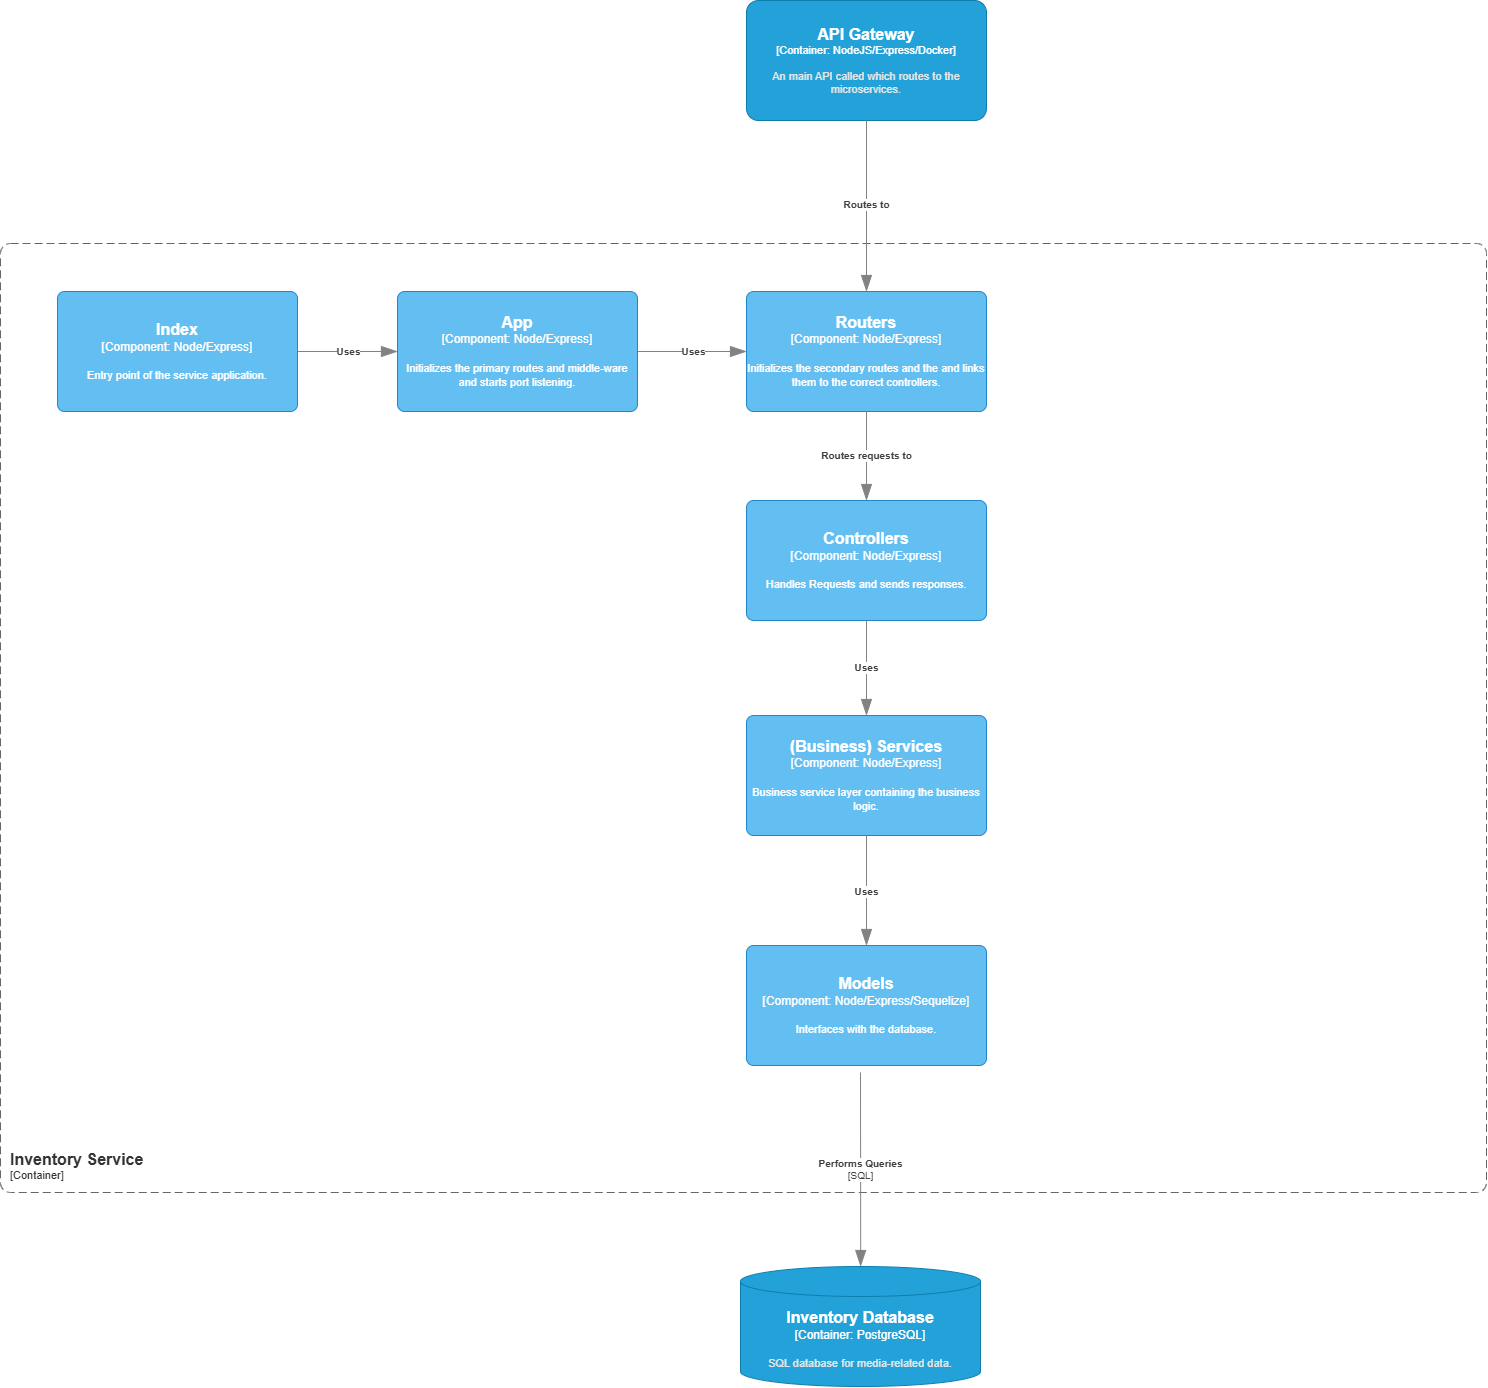

The diagram above was exported from draw.io. Its source (the exported page's mxGraphModel, read from the mxfile embedded in the PNG):
<mxGraphModel dx="2333" dy="-1321" grid="1" gridSize="10" guides="1" tooltips="1" connect="1" arrows="1" fold="1" page="1" pageScale="1" pageWidth="1169" pageHeight="827" math="0" shadow="0">
  <root>
    <mxCell id="0" />
    <mxCell id="1" parent="0" />
    <object placeholders="1" c4Name="Inventory Service" c4Type="ContainerScopeBoundary" c4Application="Container" label="&lt;font style=&quot;font-size: 16px&quot;&gt;&lt;b&gt;&lt;div style=&quot;text-align: left&quot;&gt;%c4Name%&lt;/div&gt;&lt;/b&gt;&lt;/font&gt;&lt;div style=&quot;text-align: left&quot;&gt;[%c4Application%]&lt;/div&gt;" id="lAZEWNqs_whRYhoXY1xG-17">
      <mxCell style="rounded=1;fontSize=11;whiteSpace=wrap;html=1;dashed=1;arcSize=20;fillColor=none;strokeColor=#666666;fontColor=#333333;labelBackgroundColor=none;align=left;verticalAlign=bottom;labelBorderColor=none;spacingTop=0;spacing=10;dashPattern=8 4;metaEdit=1;rotatable=0;perimeter=rectanglePerimeter;noLabel=0;labelPadding=0;allowArrows=0;connectable=0;expand=0;recursiveResize=0;editable=1;pointerEvents=0;absoluteArcSize=1;points=[[0.25,0,0],[0.5,0,0],[0.75,0,0],[1,0.25,0],[1,0.5,0],[1,0.75,0],[0.75,1,0],[0.5,1,0],[0.25,1,0],[0,0.75,0],[0,0.5,0],[0,0.25,0]];" vertex="1" parent="1">
        <mxGeometry x="916" y="2868" width="1486" height="949" as="geometry" />
      </mxCell>
    </object>
    <object placeholders="1" c4Name="Routers" c4Type="Component" c4Technology="Node/Express" c4Description="Initializes the secondary routes and the and links them to the correct controllers." label="&lt;font style=&quot;font-size: 16px&quot;&gt;&lt;b&gt;%c4Name%&lt;/b&gt;&lt;/font&gt;&lt;div&gt;[%c4Type%: %c4Technology%]&lt;/div&gt;&lt;br&gt;&lt;div&gt;&lt;font style=&quot;font-size: 11px&quot;&gt;%c4Description%&lt;/font&gt;&lt;/div&gt;" id="lAZEWNqs_whRYhoXY1xG-18">
      <mxCell style="rounded=1;whiteSpace=wrap;html=1;labelBackgroundColor=none;fillColor=#63BEF2;fontColor=#ffffff;align=center;arcSize=6;strokeColor=#2086C9;metaEdit=1;resizable=0;points=[[0.25,0,0],[0.5,0,0],[0.75,0,0],[1,0.25,0],[1,0.5,0],[1,0.75,0],[0.75,1,0],[0.5,1,0],[0.25,1,0],[0,0.75,0],[0,0.5,0],[0,0.25,0]];" vertex="1" parent="1">
        <mxGeometry x="1662" y="2916" width="240" height="120" as="geometry" />
      </mxCell>
    </object>
    <object placeholders="1" c4Name="Controllers" c4Type="Component" c4Technology="Node/Express" c4Description="Handles Requests and sends responses." label="&lt;font style=&quot;font-size: 16px&quot;&gt;&lt;b&gt;%c4Name%&lt;/b&gt;&lt;/font&gt;&lt;div&gt;[%c4Type%: %c4Technology%]&lt;/div&gt;&lt;br&gt;&lt;div&gt;&lt;font style=&quot;font-size: 11px&quot;&gt;%c4Description%&lt;/font&gt;&lt;/div&gt;" id="lAZEWNqs_whRYhoXY1xG-19">
      <mxCell style="rounded=1;whiteSpace=wrap;html=1;labelBackgroundColor=none;fillColor=#63BEF2;fontColor=#ffffff;align=center;arcSize=6;strokeColor=#2086C9;metaEdit=1;resizable=0;points=[[0.25,0,0],[0.5,0,0],[0.75,0,0],[1,0.25,0],[1,0.5,0],[1,0.75,0],[0.75,1,0],[0.5,1,0],[0.25,1,0],[0,0.75,0],[0,0.5,0],[0,0.25,0]];" vertex="1" parent="1">
        <mxGeometry x="1662" y="3125" width="240" height="120" as="geometry" />
      </mxCell>
    </object>
    <object placeholders="1" c4Name="(Business) Services" c4Type="Component" c4Technology="Node/Express" c4Description="Business service layer containing the business logic." label="&lt;font style=&quot;font-size: 16px&quot;&gt;&lt;b&gt;%c4Name%&lt;/b&gt;&lt;/font&gt;&lt;div&gt;[%c4Type%: %c4Technology%]&lt;/div&gt;&lt;br&gt;&lt;div&gt;&lt;font style=&quot;font-size: 11px&quot;&gt;%c4Description%&lt;/font&gt;&lt;/div&gt;" id="lAZEWNqs_whRYhoXY1xG-20">
      <mxCell style="rounded=1;whiteSpace=wrap;html=1;labelBackgroundColor=none;fillColor=#63BEF2;fontColor=#ffffff;align=center;arcSize=6;strokeColor=#2086C9;metaEdit=1;resizable=0;points=[[0.25,0,0],[0.5,0,0],[0.75,0,0],[1,0.25,0],[1,0.5,0],[1,0.75,0],[0.75,1,0],[0.5,1,0],[0.25,1,0],[0,0.75,0],[0,0.5,0],[0,0.25,0]];" vertex="1" parent="1">
        <mxGeometry x="1662" y="3340" width="240" height="120" as="geometry" />
      </mxCell>
    </object>
    <object placeholders="1" c4Name="Models" c4Type="Component" c4Technology="Node/Express/Sequelize" c4Description="Interfaces with the database." label="&lt;font style=&quot;font-size: 16px&quot;&gt;&lt;b&gt;%c4Name%&lt;/b&gt;&lt;/font&gt;&lt;div&gt;[%c4Type%: %c4Technology%]&lt;/div&gt;&lt;br&gt;&lt;div&gt;&lt;font style=&quot;font-size: 11px&quot;&gt;%c4Description%&lt;/font&gt;&lt;/div&gt;" id="lAZEWNqs_whRYhoXY1xG-21">
      <mxCell style="rounded=1;whiteSpace=wrap;html=1;labelBackgroundColor=none;fillColor=#63BEF2;fontColor=#ffffff;align=center;arcSize=6;strokeColor=#2086C9;metaEdit=1;resizable=0;points=[[0.25,0,0],[0.5,0,0],[0.75,0,0],[1,0.25,0],[1,0.5,0],[1,0.75,0],[0.75,1,0],[0.5,1,0],[0.25,1,0],[0,0.75,0],[0,0.5,0],[0,0.25,0]];" vertex="1" parent="1">
        <mxGeometry x="1662" y="3570" width="240" height="120" as="geometry" />
      </mxCell>
    </object>
    <object placeholders="1" c4Name="Inventory Database" c4Type="Container" c4Technology="PostgreSQL" c4Description="SQL database for media-related data." label="&lt;font style=&quot;font-size: 16px&quot;&gt;&lt;b&gt;%c4Name%&lt;/b&gt;&lt;/font&gt;&lt;div&gt;[%c4Type%:&amp;nbsp;%c4Technology%]&lt;/div&gt;&lt;br&gt;&lt;div&gt;&lt;font style=&quot;font-size: 11px&quot;&gt;&lt;font color=&quot;#E6E6E6&quot;&gt;%c4Description%&lt;/font&gt;&lt;/div&gt;" id="lAZEWNqs_whRYhoXY1xG-22">
      <mxCell style="shape=cylinder3;size=15;whiteSpace=wrap;html=1;boundedLbl=1;rounded=0;labelBackgroundColor=none;fillColor=#23A2D9;fontSize=12;fontColor=#ffffff;align=center;strokeColor=#0E7DAD;metaEdit=1;points=[[0.5,0,0],[1,0.25,0],[1,0.5,0],[1,0.75,0],[0.5,1,0],[0,0.75,0],[0,0.5,0],[0,0.25,0]];resizable=0;" vertex="1" parent="1">
        <mxGeometry x="1656" y="3891" width="240" height="120" as="geometry" />
      </mxCell>
    </object>
    <object placeholders="1" c4Type="Relationship" c4Description="Uses" label="&lt;div style=&quot;text-align: left&quot;&gt;&lt;div style=&quot;text-align: center&quot;&gt;&lt;b&gt;%c4Description%&lt;/b&gt;&lt;/div&gt;" id="lAZEWNqs_whRYhoXY1xG-23">
      <mxCell style="endArrow=blockThin;html=1;fontSize=10;fontColor=#404040;strokeWidth=1;endFill=1;strokeColor=#828282;elbow=vertical;metaEdit=1;endSize=14;startSize=14;jumpStyle=arc;jumpSize=16;rounded=0;edgeStyle=orthogonalEdgeStyle;" edge="1" parent="1" source="lAZEWNqs_whRYhoXY1xG-25" target="lAZEWNqs_whRYhoXY1xG-18">
        <mxGeometry width="240" relative="1" as="geometry">
          <mxPoint x="1653" y="3243" as="sourcePoint" />
          <mxPoint x="1893" y="3243" as="targetPoint" />
        </mxGeometry>
      </mxCell>
    </object>
    <object placeholders="1" c4Name="Index" c4Type="Component" c4Technology="Node/Express" c4Description="Entry point of the service application." label="&lt;font style=&quot;font-size: 16px&quot;&gt;&lt;b&gt;%c4Name%&lt;/b&gt;&lt;/font&gt;&lt;div&gt;[%c4Type%: %c4Technology%]&lt;/div&gt;&lt;br&gt;&lt;div&gt;&lt;font style=&quot;font-size: 11px&quot;&gt;%c4Description%&lt;/font&gt;&lt;/div&gt;" id="lAZEWNqs_whRYhoXY1xG-24">
      <mxCell style="rounded=1;whiteSpace=wrap;html=1;labelBackgroundColor=none;fillColor=#63BEF2;fontColor=#ffffff;align=center;arcSize=6;strokeColor=#2086C9;metaEdit=1;resizable=0;points=[[0.25,0,0],[0.5,0,0],[0.75,0,0],[1,0.25,0],[1,0.5,0],[1,0.75,0],[0.75,1,0],[0.5,1,0],[0.25,1,0],[0,0.75,0],[0,0.5,0],[0,0.25,0]];" vertex="1" parent="1">
        <mxGeometry x="973" y="2916" width="240" height="120" as="geometry" />
      </mxCell>
    </object>
    <object placeholders="1" c4Name="App" c4Type="Component" c4Technology="Node/Express" c4Description="Initializes the primary routes and middle-ware and starts port listening." label="&lt;font style=&quot;font-size: 16px&quot;&gt;&lt;b&gt;%c4Name%&lt;/b&gt;&lt;/font&gt;&lt;div&gt;[%c4Type%: %c4Technology%]&lt;/div&gt;&lt;br&gt;&lt;div&gt;&lt;font style=&quot;font-size: 11px&quot;&gt;%c4Description%&lt;/font&gt;&lt;/div&gt;" id="lAZEWNqs_whRYhoXY1xG-25">
      <mxCell style="rounded=1;whiteSpace=wrap;html=1;labelBackgroundColor=none;fillColor=#63BEF2;fontColor=#ffffff;align=center;arcSize=6;strokeColor=#2086C9;metaEdit=1;resizable=0;points=[[0.25,0,0],[0.5,0,0],[0.75,0,0],[1,0.25,0],[1,0.5,0],[1,0.75,0],[0.75,1,0],[0.5,1,0],[0.25,1,0],[0,0.75,0],[0,0.5,0],[0,0.25,0]];" vertex="1" parent="1">
        <mxGeometry x="1313" y="2916" width="240" height="120" as="geometry" />
      </mxCell>
    </object>
    <object placeholders="1" c4Type="Relationship" c4Description="Uses" label="&lt;div style=&quot;text-align: left&quot;&gt;&lt;div style=&quot;text-align: center&quot;&gt;&lt;b&gt;%c4Description%&lt;/b&gt;&lt;/div&gt;" id="lAZEWNqs_whRYhoXY1xG-26">
      <mxCell style="endArrow=blockThin;html=1;fontSize=10;fontColor=#404040;strokeWidth=1;endFill=1;strokeColor=#828282;elbow=vertical;metaEdit=1;endSize=14;startSize=14;jumpStyle=arc;jumpSize=16;rounded=0;edgeStyle=orthogonalEdgeStyle;" edge="1" parent="1" source="lAZEWNqs_whRYhoXY1xG-24" target="lAZEWNqs_whRYhoXY1xG-25">
        <mxGeometry width="240" relative="1" as="geometry">
          <mxPoint x="1251" y="3075" as="sourcePoint" />
          <mxPoint x="1491" y="3075" as="targetPoint" />
        </mxGeometry>
      </mxCell>
    </object>
    <object placeholders="1" c4Type="Relationship" c4Description="Routes requests to" label="&lt;div style=&quot;text-align: left&quot;&gt;&lt;div style=&quot;text-align: center&quot;&gt;&lt;b&gt;%c4Description%&lt;/b&gt;&lt;/div&gt;" id="lAZEWNqs_whRYhoXY1xG-27">
      <mxCell style="endArrow=blockThin;html=1;fontSize=10;fontColor=#404040;strokeWidth=1;endFill=1;strokeColor=#828282;elbow=vertical;metaEdit=1;endSize=14;startSize=14;jumpStyle=arc;jumpSize=16;rounded=0;edgeStyle=orthogonalEdgeStyle;" edge="1" parent="1" source="lAZEWNqs_whRYhoXY1xG-18" target="lAZEWNqs_whRYhoXY1xG-19">
        <mxGeometry width="240" relative="1" as="geometry">
          <mxPoint x="1590" y="3074" as="sourcePoint" />
          <mxPoint x="1830" y="3074" as="targetPoint" />
        </mxGeometry>
      </mxCell>
    </object>
    <object placeholders="1" c4Type="Relationship" c4Description="Uses" label="&lt;div style=&quot;text-align: left&quot;&gt;&lt;div style=&quot;text-align: center&quot;&gt;&lt;b&gt;%c4Description%&lt;/b&gt;&lt;/div&gt;" id="lAZEWNqs_whRYhoXY1xG-28">
      <mxCell style="endArrow=blockThin;html=1;fontSize=10;fontColor=#404040;strokeWidth=1;endFill=1;strokeColor=#828282;elbow=vertical;metaEdit=1;endSize=14;startSize=14;jumpStyle=arc;jumpSize=16;rounded=0;edgeStyle=orthogonalEdgeStyle;" edge="1" parent="1" source="lAZEWNqs_whRYhoXY1xG-19" target="lAZEWNqs_whRYhoXY1xG-20">
        <mxGeometry width="240" relative="1" as="geometry">
          <mxPoint x="1634" y="3273" as="sourcePoint" />
          <mxPoint x="1874" y="3273" as="targetPoint" />
        </mxGeometry>
      </mxCell>
    </object>
    <object placeholders="1" c4Type="Relationship" c4Description="Uses" label="&lt;div style=&quot;text-align: left&quot;&gt;&lt;div style=&quot;text-align: center&quot;&gt;&lt;b&gt;%c4Description%&lt;/b&gt;&lt;/div&gt;" id="lAZEWNqs_whRYhoXY1xG-29">
      <mxCell style="endArrow=blockThin;html=1;fontSize=10;fontColor=#404040;strokeWidth=1;endFill=1;strokeColor=#828282;elbow=vertical;metaEdit=1;endSize=14;startSize=14;jumpStyle=arc;jumpSize=16;rounded=0;edgeStyle=orthogonalEdgeStyle;" edge="1" parent="1" source="lAZEWNqs_whRYhoXY1xG-20" target="lAZEWNqs_whRYhoXY1xG-21">
        <mxGeometry width="240" relative="1" as="geometry">
          <mxPoint x="1792" y="3272" as="sourcePoint" />
          <mxPoint x="1792" y="3369" as="targetPoint" />
        </mxGeometry>
      </mxCell>
    </object>
    <object placeholders="1" c4Type="Relationship" c4Technology="SQL" c4Description="Performs Queries" label="&lt;div style=&quot;text-align: left&quot;&gt;&lt;div style=&quot;text-align: center&quot;&gt;&lt;b&gt;%c4Description%&lt;/b&gt;&lt;/div&gt;&lt;div style=&quot;text-align: center&quot;&gt;[%c4Technology%]&lt;/div&gt;&lt;/div&gt;" id="lAZEWNqs_whRYhoXY1xG-30">
      <mxCell style="endArrow=blockThin;html=1;fontSize=10;fontColor=#404040;strokeWidth=1;endFill=1;strokeColor=#828282;elbow=vertical;metaEdit=1;endSize=14;startSize=14;jumpStyle=arc;jumpSize=16;rounded=0;edgeStyle=orthogonalEdgeStyle;" edge="1" parent="1" target="lAZEWNqs_whRYhoXY1xG-22">
        <mxGeometry width="240" relative="1" as="geometry">
          <mxPoint x="1776" y="3697" as="sourcePoint" />
          <mxPoint x="1886" y="3830" as="targetPoint" />
        </mxGeometry>
      </mxCell>
    </object>
    <object placeholders="1" c4Name="API Gateway" c4Type="Container" c4Technology="NodeJS/Express/Docker" c4Description="An main API called which routes to the microservices." label="&lt;font style=&quot;font-size: 16px&quot;&gt;&lt;b&gt;%c4Name%&lt;/b&gt;&lt;/font&gt;&lt;div&gt;[%c4Type%: %c4Technology%]&lt;/div&gt;&lt;br&gt;&lt;div&gt;&lt;font style=&quot;font-size: 11px&quot;&gt;&lt;font color=&quot;#E6E6E6&quot;&gt;%c4Description%&lt;/font&gt;&lt;/div&gt;" id="lAZEWNqs_whRYhoXY1xG-31">
      <mxCell style="rounded=1;whiteSpace=wrap;html=1;fontSize=11;labelBackgroundColor=none;fillColor=#23A2D9;fontColor=#ffffff;align=center;arcSize=10;strokeColor=#0E7DAD;metaEdit=1;resizable=0;points=[[0.25,0,0],[0.5,0,0],[0.75,0,0],[1,0.25,0],[1,0.5,0],[1,0.75,0],[0.75,1,0],[0.5,1,0],[0.25,1,0],[0,0.75,0],[0,0.5,0],[0,0.25,0]];" vertex="1" parent="1">
        <mxGeometry x="1662" y="2625" width="240" height="120" as="geometry" />
      </mxCell>
    </object>
    <object placeholders="1" c4Type="Relationship" c4Description="Routes to" label="&lt;div style=&quot;text-align: left&quot;&gt;&lt;div style=&quot;text-align: center&quot;&gt;&lt;b&gt;%c4Description%&lt;/b&gt;&lt;/div&gt;" id="lAZEWNqs_whRYhoXY1xG-32">
      <mxCell style="endArrow=blockThin;html=1;fontSize=10;fontColor=#404040;strokeWidth=1;endFill=1;strokeColor=#828282;elbow=vertical;metaEdit=1;endSize=14;startSize=14;jumpStyle=arc;jumpSize=16;rounded=0;" edge="1" parent="1" source="lAZEWNqs_whRYhoXY1xG-31" target="lAZEWNqs_whRYhoXY1xG-18">
        <mxGeometry width="240" relative="1" as="geometry">
          <mxPoint x="1462" y="2764" as="sourcePoint" />
          <mxPoint x="1702" y="2764" as="targetPoint" />
        </mxGeometry>
      </mxCell>
    </object>
  </root>
</mxGraphModel>